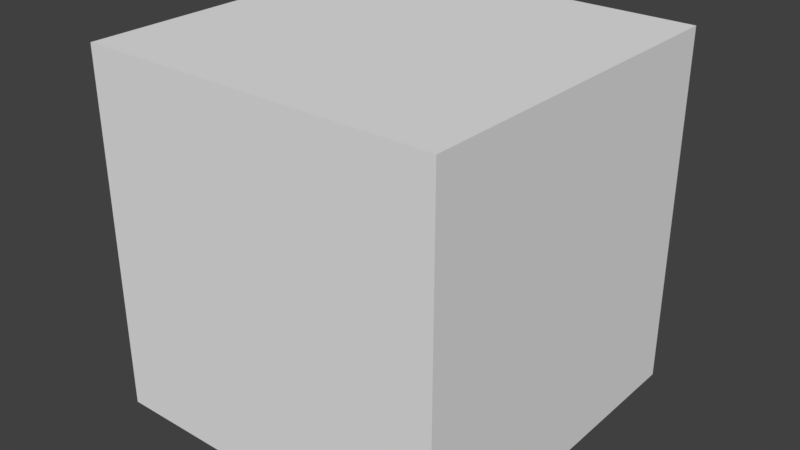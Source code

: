 # Source: box.blend  (saved by Blender 2.79.0; exported with 4.5.12 LTS)
import bpy
from mathutils import Matrix  # noqa: F401  (used for matrix-valued properties, if any)

bpy.ops.wm.read_factory_settings(use_empty=True)
scene = bpy.context.scene
scene.name = 'Scene'

# ---- collections
col_collection_1 = bpy.data.collections.new('Collection 1'); scene.collection.children.link(col_collection_1)

# ---- world
world_world = bpy.data.worlds.new('World'); scene.world = world_world
world_world.color = (0.05088, 0.05088, 0.05088)
world_world.use_sun_shadow = False
world_world.sun_shadow_jitter_overblur = 0.0
world_world.cycles.sampling_method = 'MANUAL'

# ---- meshes
me_cube = bpy.data.meshes.new('Cube')
me_cube.from_pydata([(-1.0, -1.0, 0.0), (-1.0, -1.0, 2.0), (-1.0, 1.0, 0.0), (-1.0, 1.0, 2.0), (1.0, -1.0, 0.0), (1.0, -1.0, 2.0), (1.0, 1.0, 0.0), (1.0, 1.0, 2.0)], [], [(0, 1, 3, 2), (2, 3, 7, 6), (6, 7, 5, 4), (4, 5, 1, 0), (2, 6, 4, 0), (7, 3, 1, 5)])
_uv = me_cube.uv_layers.new(name='UVMap')
_uv.uv.foreach_set('vector', [0.6667, 0.3333, 0.3333, 0.3333, 0.3333, 2.98e-08, 0.6667, 0.0, 0.0, 0.6667, 2.98e-08, 0.3333, 0.3333, 0.3333, 0.3333, 0.6667, 0.3333, 2.682e-08, 0.3333, 0.3333, 0.0, 0.3333, 1.987e-08, 0.0, 0.3333, 0.6667, 0.3333, 0.3333, 0.6667, 0.3333, 0.6667, 0.6667, 0.6667, 0.3333, 0.6667, 4.967e-08, 1.0, 0.0, 1.0, 0.3333, 0.3333, 0.6667, 0.3333, 1.0, 4.967e-08, 1.0, 0.0, 0.6667])
me_cube.use_remesh_preserve_volume = False
me_cube.use_remesh_preserve_attributes = False
me_cube.use_mirror_vertex_groups = False
me_cube.update()

# ---- objects
ob_cube = bpy.data.objects.new('cube', me_cube)

# ---- transforms, parenting, visibility, modifiers, constraints
ob_cube.location = (0.0, 0.0, 0.0)
ob_cube.lineart.crease_threshold = 0.0

# ---- collection membership
col_collection_1.objects.link(ob_cube)

# ---- scene / render settings (as saved in the file)
scene.frame_start = 1; scene.frame_end = 250; scene.frame_set(1)
scene.render.engine = 'BLENDER_EEVEE_NEXT'
scene.render.resolution_percentage = 50
scene.render.dither_intensity = 0.0
scene.cycles.use_denoising = False
scene.cycles.samples = 128
scene.cycles.sampling_pattern = 'TABULATED_SOBOL'
scene.cycles.use_adaptive_sampling = False
scene.cycles.use_light_tree = False
scene.cycles.blur_glossy = 0.0
scene.cycles.sample_clamp_indirect = 0.0
scene.view_settings.view_transform = 'Standard'
bpy.context.view_layer.update()

# ---- added for rendering (the .blend has no active camera and no usable light): camera, sun
cam_auto = bpy.data.cameras.new('AutoCamera')
cam_auto.lens = 50.0
cam_auto.sensor_width = 36.0
cam_auto.clip_end = 1000.0
ob_auto_camera = bpy.data.objects.new('AutoCamera', cam_auto)
scene.collection.objects.link(ob_auto_camera)
ob_auto_camera.location = (3.20507, -3.84609, 3.56406)
ob_auto_camera.rotation_euler = (1.09748, -7.21219e-08, 0.694738)
scene.camera = ob_auto_camera
light_auto_sun = bpy.data.lights.new('AutoSun', 'SUN')
light_auto_sun.energy = 3.0
light_auto_sun.angle = 0.0523599
ob_auto_sun = bpy.data.objects.new('AutoSun', light_auto_sun)
scene.collection.objects.link(ob_auto_sun)
ob_auto_sun.rotation_euler = (0.872665, 0.174533, 0.523599)
bpy.context.view_layer.update()
